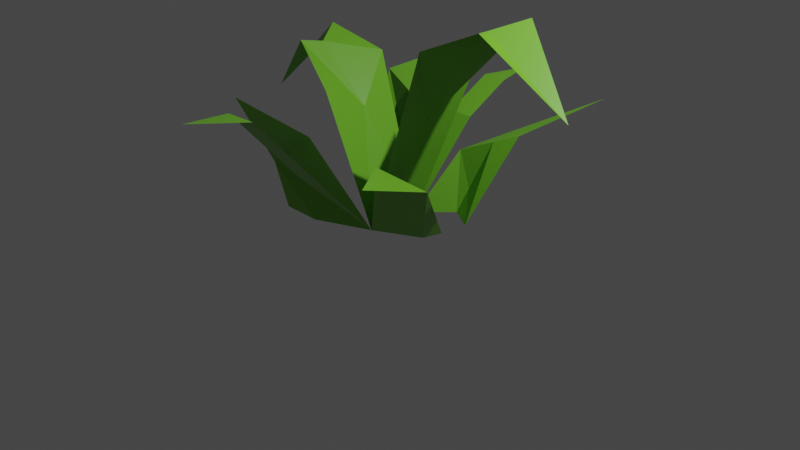 # Source: Grass-1.blend  (saved by Blender 3.0.42; exported with 4.5.12 LTS)
import bpy
from mathutils import Matrix  # noqa: F401  (used for matrix-valued properties, if any)

bpy.ops.wm.read_factory_settings(use_empty=True)
scene = bpy.context.scene
scene.name = 'Scene'

# ---- collections
col_collection = bpy.data.collections.new('Collection'); scene.collection.children.link(col_collection)

# ---- materials (node trees are filled in below, after node groups)
mat_material = bpy.data.materials.new('Material')
mat_material.alpha_threshold = 0.0
mat_material.use_transparent_shadow = False
mat_material.line_color = (0.0, 0.0, 0.0, 1.0)

# ---- material node trees
mat_material.use_nodes = True; mat_material.node_tree.nodes.clear()
_N = mat_material.node_tree.nodes; _L = mat_material.node_tree.links
n0 = _N.new('ShaderNodeOutputMaterial'); n0.name = 'Material Output'; n0.location = (300, 300)
n1 = _N.new('ShaderNodeBsdfPrincipled'); n1.name = 'Principled BSDF'; n1.location = (10, 300)
n1.distribution = 'GGX'
n1.subsurface_method = 'RANDOM_WALK_SKIN'
n1.inputs[0].default_value = (0.159, 0.472, 0.02612, 1.0)
n1.inputs[2].default_value = 0.4
n1.inputs[3].default_value = 1.45
n1.inputs[27].default_value = (0.0, 0.0, 0.0, 1.0)
n1.inputs[28].default_value = 1.0
_L.new(n1.outputs[0], n0.inputs[0])
n0.is_active_output = True

# ---- world
world_world = bpy.data.worlds.new('World'); scene.world = world_world
world_world.use_nodes = True; world_world.node_tree.nodes.clear()
_N = world_world.node_tree.nodes; _L = world_world.node_tree.links
n0 = _N.new('ShaderNodeOutputWorld'); n0.name = 'World Output'; n0.location = (300, 300)
n1 = _N.new('ShaderNodeBackground'); n1.name = 'Background'; n1.location = (10, 300)
n1.inputs[0].default_value = (0.05088, 0.05088, 0.05088, 1.0)
_L.new(n1.outputs[0], n0.inputs[0])
n0.is_active_output = True
world_world.color = (0.05088, 0.05088, 0.05088)
world_world.use_sun_shadow = False
world_world.sun_shadow_jitter_overblur = 0.0

# ---- cameras
cam_camera = bpy.data.cameras.new('Camera')
cam_camera.clip_end = 100.0
cam_camera.ortho_scale = 7.314

# ---- lights
light_light = bpy.data.lights.new('Light', 'POINT')
light_light.transmission_factor = 0.0
light_light.energy = 1000.0
light_light.shadow_soft_size = 0.1
light_light.shadow_maximum_resolution = 0.006
light_light.use_absolute_resolution = True

# ---- meshes
me_cube = bpy.data.meshes.new('Cube')
me_cube.from_pydata([(1.11, 1.788, 0.1361), (-0.1752, -1.133, -0.2404), (1.083, -1.441, 0.1312), (0.5226, 0.08221, -1.0), (0.7068, -0.4213, 1.007), (-0.9392, 0.4163, -1.058), (-0.8302, -1.317, 0.4089), (-1.0, -0.6315, -1.0), (-1.869, 0.0, -0.04325), (0.0, 0.2288, -1.0), (0.0, -0.3777, -1.0), (2.063, -0.01817, 0.5998), (0.0, 0.0, -1.0), (-0.4139, 1.654, 0.4806), (-0.6141, -0.6315, -0.1177), (-1.201, -0.6315, -0.5576), (-0.5709, -0.6315, -1.0), (0.6384, -0.2887, -0.8789), (0.6584, -0.8999, 0.04258), (1.11, -0.7081, -0.1102), (0.168, 0.6973, -0.3888), (0.7866, 0.8697, -0.1134), (0.5641, 0.3726, -1.0), (-1.0, 0.7975, 0.1666), (-0.5541, 0.7074, -1.0), (-0.3867, 0.6402, -0.1013), (0.681, 0.502, 0.9946), (0.389, -0.003427, 0.1626), (-0.8403, 0.5505, 0.4624), (-0.5702, -0.4388, 0.3241), (-0.5525, 0.04416, 0.04996), (1.115, -0.009824, 1.195), (1.246, -0.2611, 1.255), (1.296, 0.3601, 1.279), (-1.317, 0.2953, 0.7065), (-1.202, -0.2254, 0.6475), (-1.127, 0.0, 0.6089), (-0.7034, 0.7899, 0.007607), (0.3515, 0.6429, -0.7492), (0.5216, 0.7958, -0.2314), (0.2926, 0.5337, -1.0), (0.1752, -1.133, -0.2247), (-0.1752, -1.846, 0.5666), (0.1752, -1.846, 0.5822), (-0.01716, -2.41, 0.6605), (0.09643, 0.9061, -0.1081), (-0.171, 0.9061, -0.1081), (0.09643, 1.403, 0.1642), (-0.171, 1.403, 0.1642), (-0.03731, 1.887, 0.1642)], [], [(3, 19, 17), (12, 27, 4, 10), (5, 23, 24), (8, 34, 36), (10, 29, 30, 12), (11, 31, 33), (10, 14, 15, 16), (0, 21, 39), (16, 15, 7), (15, 14, 6), (17, 19, 18, 10), (18, 19, 2), (20, 38, 40, 9), (22, 38, 39, 21), (24, 25, 9), (25, 37, 13), (4, 27, 31, 32), (26, 27, 12, 9), (30, 28, 9, 12), (30, 29, 35, 36), (32, 31, 11), (33, 31, 27, 26), (36, 35, 8), (36, 34, 28, 30), (24, 23, 37), (13, 37, 23), (24, 37, 25), (39, 38, 20), (39, 20, 0), (40, 38, 22), (1, 10, 41), (1, 41, 43, 42), (42, 43, 44), (45, 9, 46), (45, 46, 48, 47), (47, 48, 49)])
_uv = me_cube.uv_layers.new(name='UVMap')
_uv.uv.foreach_set('vector', [0.375, 0.75, 0.4814, 0.75, 0.375, 0.813, 0.25, 0.625, 0.2736, 0.625, 0.2928, 0.7072, 0.25, 0.75, 0.375, 0.25, 0.512, 0.25, 0.375, 0.3057, 0.125, 0.625, 0.1619, 0.5881, 0.1747, 0.625, 0.25, 0.75, 0.2119, 0.7119, 0.2296, 0.625, 0.25, 0.625, 0.375, 0.625, 0.3176, 0.625, 0.3286, 0.5786, 0.375, 0.875, 0.5285, 0.9518, 0.4303, 1.0, 0.375, 0.9464, 0.625, 0.5, 0.511, 0.5, 0.4936, 0.4669, 0.375, 0.9464, 0.4303, 1.0, 0.375, 1.0, 0.4303, 1.0, 0.5285, 0.9518, 0.625, 1.0, 0.375, 0.813, 0.4814, 0.75, 0.512, 0.8065, 0.375, 0.875, 0.512, 0.8065, 0.4814, 0.75, 0.625, 0.75, 0.4704, 0.4227, 0.4262, 0.4333, 0.375, 0.4116, 0.375, 0.375, 0.375, 0.4455, 0.4262, 0.4333, 0.4936, 0.4669, 0.511, 0.5, 0.375, 0.3057, 0.4735, 0.3267, 0.375, 0.375, 0.4735, 0.3267, 0.4934, 0.2871, 0.0, 0.0, 0.2928, 0.7072, 0.2736, 0.625, 0.3176, 0.625, 0.3255, 0.6745, 0.2913, 0.5413, 0.2736, 0.625, 0.25, 0.625, 0.25, 0.5, 0.2296, 0.625, 0.1938, 0.5562, 0.25, 0.5, 0.25, 0.625, 0.2296, 0.625, 0.2119, 0.7119, 0.1696, 0.6696, 0.1747, 0.625, 0.3255, 0.6745, 0.3176, 0.625, 0.375, 0.625, 0.3286, 0.5786, 0.3176, 0.625, 0.2736, 0.625, 0.2913, 0.5413, 0.1747, 0.625, 0.1696, 0.6696, 0.125, 0.625, 0.1747, 0.625, 0.1619, 0.5881, 0.1938, 0.5562, 0.2296, 0.625, 0.375, 0.3057, 0.512, 0.25, 0.4934, 0.2871, 0.0, 0.0, 0.4934, 0.2871, 0.512, 0.25, 0.375, 0.3057, 0.4934, 0.2871, 0.4735, 0.3267, 0.4936, 0.4669, 0.4262, 0.4333, 0.4704, 0.4227, 0.4936, 0.4669, 0.4704, 0.4227, 0.625, 0.5, 0.375, 0.4116, 0.4262, 0.4333, 0.375, 0.4455, 0.0, 0.0, 0.0, 0.0, 0.0, 0.0, 0.0, 0.0, 0.0, 0.0, 0.0, 0.0, 0.0, 0.0, 0.0, 0.0, 0.0, 0.0, 0.0, 0.0, 0.0, 0.0, 0.0, 0.0, 0.0, 0.0, 0.0, 0.0, 0.0, 0.0, 0.0, 0.0, 0.0, 0.0, 0.0, 0.0, 0.0, 0.0, 0.0, 0.0])
me_cube.materials.append(mat_material)
me_cube.use_remesh_preserve_volume = False
me_cube.use_remesh_preserve_attributes = False
me_cube.use_mirror_vertex_groups = False
me_cube.update()

# ---- objects
ob_cube = bpy.data.objects.new('Cube', me_cube)
ob_light = bpy.data.objects.new('Light', light_light)
ob_camera = bpy.data.objects.new('Camera', cam_camera)

# ---- transforms, parenting, visibility, modifiers, constraints
ob_cube.location = (0.0, 0.0, 1.0)
ob_cube.lock_rotations_4d = False
ob_cube.empty_display_type = 'ARROWS'
ob_cube.lineart.crease_threshold = 0.0
ob_light.location = (4.076, 1.005, 5.904)
ob_light.rotation_euler = (0.6503, 0.05522, 1.866)
ob_light.lock_rotations_4d = False
ob_light.empty_display_type = 'ARROWS'
ob_light.color = (0.0, 0.0, 0.0, 0.0)
ob_light.lineart.crease_threshold = 0.0
ob_camera.location = (7.359, -6.926, 4.958)
ob_camera.rotation_euler = (1.109, 0.0, 0.8149)
ob_camera.lock_rotations_4d = False
ob_camera.empty_display_type = 'ARROWS'
ob_camera.color = (0.0, 0.0, 0.0, 0.0)
ob_camera.display_type = 'WIRE'
ob_camera.lineart.crease_threshold = 0.0

# ---- collection membership
col_collection.objects.link(ob_cube)
col_collection.objects.link(ob_light)
col_collection.objects.link(ob_camera)

# ---- scene / render settings (as saved in the file)
scene.camera = ob_camera
scene.frame_start = 1; scene.frame_end = 250; scene.frame_set(23)
scene.render.engine = 'BLENDER_EEVEE_NEXT'
scene.cycles.sampling_pattern = 'TABULATED_SOBOL'
scene.cycles.use_light_tree = False
scene.view_settings.view_transform = 'Filmic'
bpy.context.view_layer.update()
